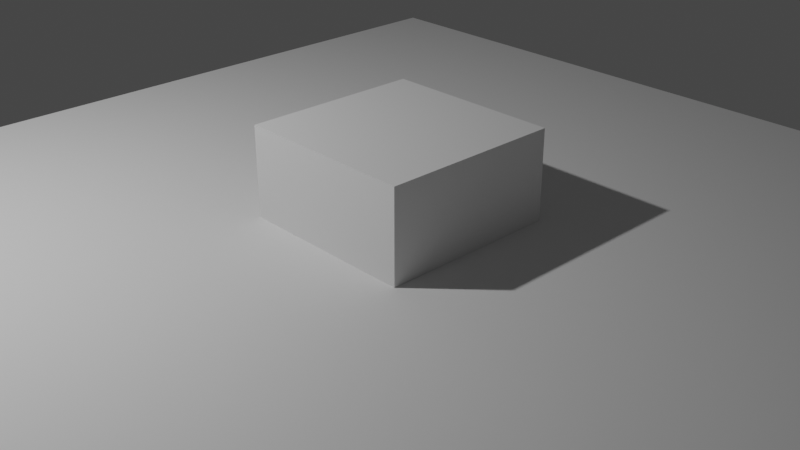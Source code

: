 # Source: Human-Visible-Project-Blender-3D-manual-coarseBl293.blend  (saved by Blender 2.93.20; exported with 4.5.12 LTS)
import bpy
from mathutils import Matrix  # noqa: F401  (used for matrix-valued properties, if any)

bpy.ops.wm.read_factory_settings(use_empty=True)
scene = bpy.context.scene
scene.name = 'Scene'

# ---- collections
col_sov = bpy.data.collections.new('SOV'); scene.collection.children.link(col_sov)
col_test = bpy.data.collections.new('TEST'); scene.collection.children.link(col_test)
col_poub = bpy.data.collections.new('POUB'); scene.collection.children.link(col_poub)

# ---- world
world_world = bpy.data.worlds.new('World'); scene.world = world_world
world_world.use_nodes = True; world_world.node_tree.nodes.clear()
_N = world_world.node_tree.nodes; _L = world_world.node_tree.links
n0 = _N.new('ShaderNodeOutputWorld'); n0.name = 'World Output'; n0.location = (300, 300)
n1 = _N.new('ShaderNodeBackground'); n1.name = 'Background'; n1.location = (10, 300)
n1.inputs[0].default_value = (0.05088, 0.05088, 0.05088, 1.0)
_L.new(n1.outputs[0], n0.inputs[0])
n0.is_active_output = True
world_world.color = (0.05088, 0.05088, 0.05088)
world_world.use_sun_shadow = False
world_world.sun_shadow_jitter_overblur = 0.0

# ---- cameras
cam_camera = bpy.data.cameras.new('Camera')
cam_camera.clip_end = 100.0
cam_camera.ortho_scale = 7.314

# ---- lights
light_light = bpy.data.lights.new('Light', 'POINT')
light_light.transmission_factor = 0.0
light_light.energy = 1000.0
light_light.shadow_soft_size = 0.1
light_light.shadow_maximum_resolution = 0.006
light_light.use_absolute_resolution = True

# ---- meshes
me_cube = bpy.data.meshes.new('Cube')
me_cube.from_pydata([(-1.0, -1.0, -1.0), (-1.0, -1.0, 1.0), (-1.0, 1.0, -1.0), (-1.0, 1.0, 1.0), (1.0, -1.0, -1.0), (1.0, -1.0, 1.0), (1.0, 1.0, -1.0), (1.0, 1.0, 1.0)], [], [(0, 1, 3, 2), (2, 3, 7, 6), (6, 7, 5, 4), (4, 5, 1, 0), (2, 6, 4, 0), (7, 3, 1, 5)])
_uv = me_cube.uv_layers.new(name='UVMap')
_uv.uv.foreach_set('vector', [0.375, 0.0, 0.625, 0.0, 0.625, 0.25, 0.375, 0.25, 0.375, 0.25, 0.625, 0.25, 0.625, 0.5, 0.375, 0.5, 0.375, 0.5, 0.625, 0.5, 0.625, 0.75, 0.375, 0.75, 0.375, 0.75, 0.625, 0.75, 0.625, 1.0, 0.375, 1.0, 0.125, 0.5, 0.375, 0.5, 0.375, 0.75, 0.125, 0.75, 0.625, 0.5, 0.875, 0.5, 0.875, 0.75, 0.625, 0.75])
me_cube.use_remesh_fix_poles = True
me_cube.use_remesh_preserve_attributes = False
me_cube.use_mirror_vertex_groups = False
me_cube.update()
me_plane = bpy.data.meshes.new('Plane')
me_plane.from_pydata([(-1.0, -1.0, 0.0), (1.0, -1.0, 0.0), (-1.0, 1.0, 0.0), (1.0, 1.0, 0.0)], [], [(0, 1, 3, 2)])
_uv = me_plane.uv_layers.new(name='UVMap')
_uv.uv.foreach_set('vector', [0.0, 0.0, 1.0, 0.0, 1.0, 1.0, 0.0, 1.0])
me_plane.use_remesh_fix_poles = True
me_plane.use_remesh_preserve_attributes = False
me_plane.use_mirror_vertex_groups = False
me_plane.update()
me_plane_001 = bpy.data.meshes.new('Plane.001')
me_plane_001.from_pydata([(-1.0, -1.0, 0.0), (1.0, -1.0, 0.0), (-1.0, 1.0, 0.0), (1.0, 1.0, 0.0)], [], [(0, 1, 3, 2)])
_uv = me_plane_001.uv_layers.new(name='UVMap')
_uv.uv.foreach_set('vector', [0.0, 0.0, 1.0, 0.0, 1.0, 1.0, 0.0, 1.0])
me_plane_001.use_remesh_fix_poles = True
me_plane_001.use_remesh_preserve_attributes = False
me_plane_001.use_mirror_vertex_groups = False
me_plane_001.update()
me_plane_002 = bpy.data.meshes.new('Plane.002')
me_plane_002.from_pydata([(-1.0, -1.0, 0.0), (1.0, -1.0, 0.0), (-1.0, 1.0, 0.0), (1.0, 1.0, 0.0)], [], [(0, 1, 3, 2)])
_uv = me_plane_002.uv_layers.new(name='UVMap')
_uv.uv.foreach_set('vector', [0.0, 0.0, 1.0, 0.0, 1.0, 1.0, 0.0, 1.0])
me_plane_002.use_remesh_fix_poles = True
me_plane_002.use_remesh_preserve_attributes = False
me_plane_002.use_mirror_vertex_groups = False
me_plane_002.update()
me_plane_003 = bpy.data.meshes.new('Plane.003')
me_plane_003.from_pydata([(-1.0, -1.0, 0.0), (1.0, -1.0, 0.0), (-1.0, 1.0, 0.0), (1.0, 1.0, 0.0)], [], [(0, 1, 3, 2)])
_uv = me_plane_003.uv_layers.new(name='UVMap')
_uv.uv.foreach_set('vector', [0.0, 0.0, 1.0, 0.0, 1.0, 1.0, 0.0, 1.0])
me_plane_003.use_remesh_fix_poles = True
me_plane_003.use_remesh_preserve_attributes = False
me_plane_003.use_mirror_vertex_groups = False
me_plane_003.update()
me_plane_004 = bpy.data.meshes.new('Plane.004')
me_plane_004.from_pydata([(-1.0, -1.0, 0.0), (1.0, -1.0, 0.0), (-1.0, 1.0, 0.0), (1.0, 1.0, 0.0)], [], [(0, 1, 3, 2)])
_uv = me_plane_004.uv_layers.new(name='UVMap')
_uv.uv.foreach_set('vector', [0.0, 0.0, 1.0, 0.0, 1.0, 1.0, 0.0, 1.0])
me_plane_004.use_remesh_fix_poles = True
me_plane_004.use_remesh_preserve_attributes = False
me_plane_004.use_mirror_vertex_groups = False
me_plane_004.update()
me_plane_005 = bpy.data.meshes.new('Plane.005')
me_plane_005.from_pydata([(-1.0, -1.0, 0.0), (1.0, -1.0, 0.0), (-1.0, 1.0, 0.0), (1.0, 1.0, 0.0)], [], [(0, 1, 3, 2)])
_uv = me_plane_005.uv_layers.new(name='UVMap')
_uv.uv.foreach_set('vector', [0.0, 0.0, 1.0, 0.0, 1.0, 1.0, 0.0, 1.0])
me_plane_005.use_remesh_fix_poles = True
me_plane_005.use_remesh_preserve_attributes = False
me_plane_005.use_mirror_vertex_groups = False
me_plane_005.update()

# ---- objects
ob_camera = bpy.data.objects.new('Camera', cam_camera)
ob_cube = bpy.data.objects.new('Cube', me_cube)
ob_light = bpy.data.objects.new('Light', light_light)
ob_plane = bpy.data.objects.new('Plane', me_plane)
ob_plane_0116 = bpy.data.objects.new('Plane.0116', me_plane_001)
ob_plane_0002 = bpy.data.objects.new('Plane.0002', me_plane_002)
ob_plane_0454 = bpy.data.objects.new('Plane.0454', me_plane_003)
ob_plane_0614 = bpy.data.objects.new('Plane.0614', me_plane_004)
ob_plane_0741 = bpy.data.objects.new('Plane.0741', me_plane_005)

# ---- transforms, parenting, visibility, modifiers, constraints
ob_camera.location = (7.359, -6.926, 4.958)
ob_camera.rotation_euler = (1.109, 0.0, 0.8149)
ob_camera.lock_rotations_4d = False
ob_camera.empty_display_type = 'ARROWS'
ob_camera.color = (0.0, 0.0, 0.0, 0.0)
ob_camera.display_type = 'WIRE'
ob_camera.lineart.crease_threshold = 0.0
ob_cube.location = (0.0, 0.0, 0.0)
ob_cube.lineart.crease_threshold = 0.0
ob_light.location = (-2.752, -4.651, 5.904)
ob_light.rotation_euler = (0.6503, 0.05522, 1.866)
ob_light.lock_rotations_4d = False
ob_light.empty_display_type = 'ARROWS'
ob_light.color = (0.0, 0.0, 0.0, 0.0)
ob_light.lineart.crease_threshold = 0.0
ob_plane.location = (0.0, 0.0, 0.0)
ob_plane.scale = (5.172, 5.172, 5.172)
ob_plane.lineart.crease_threshold = 0.0
ob_plane_0116.location = (0.0, 0.0, -1.16)
ob_plane_0116.scale = (5.172, 5.172, 5.172)
ob_plane_0116.lineart.crease_threshold = 0.0
ob_plane_0002.location = (0.0, 0.0, -0.01)
ob_plane_0002.scale = (5.172, 5.172, 5.172)
ob_plane_0002.lineart.crease_threshold = 0.0
ob_plane_0454.location = (0.0, 0.0, -4.54)
ob_plane_0454.scale = (5.172, 5.172, 5.172)
ob_plane_0454.lineart.crease_threshold = 0.0
ob_plane_0614.location = (0.0, 0.0, -6.14)
ob_plane_0614.scale = (5.172, 5.172, 5.172)
ob_plane_0614.lineart.crease_threshold = 0.0
ob_plane_0741.location = (0.0, 0.0, -6.14)
ob_plane_0741.scale = (5.172, 5.172, 5.172)
ob_plane_0741.lineart.crease_threshold = 0.0

# ---- collection membership
scene.collection.objects.link(ob_camera)
scene.collection.objects.link(ob_cube)
scene.collection.objects.link(ob_light)
scene.collection.objects.link(ob_plane)
scene.collection.objects.link(ob_plane_0116)
scene.collection.objects.link(ob_plane_0002)
scene.collection.objects.link(ob_plane_0454)
scene.collection.objects.link(ob_plane_0614)
scene.collection.objects.link(ob_plane_0741)

# ---- scene / render settings (as saved in the file)
scene.camera = ob_camera
scene.frame_start = 1; scene.frame_end = 250; scene.frame_set(1)
scene.render.engine = 'BLENDER_EEVEE_NEXT'
scene.cycles.use_denoising = False
scene.cycles.samples = 128
scene.cycles.sampling_pattern = 'TABULATED_SOBOL'
scene.cycles.use_adaptive_sampling = False
scene.cycles.use_light_tree = False
scene.view_settings.view_transform = 'Filmic'
bpy.context.view_layer.update()
